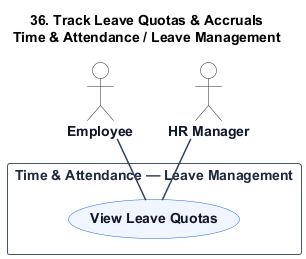

The diagram above was rendered by PlantUML. Its source (embedded in the PNG):
@startuml
title 36. Track Leave Quotas & Accruals\nTime & Attendance / Leave Management

skinparam shadowing false
skinparam packageStyle rectangle
skinparam actorStyle stickman

hide stereotype

skinparam ActorBorderColor #1e293b
skinparam ActorBackgroundColor #ffffff
skinparam ActorFontColor #0f172a
skinparam ActorFontStyle bold

skinparam RectangleBorderColor #475569
skinparam RectangleBackgroundColor #ffffff
skinparam RectangleFontColor #1e293b
skinparam RectangleFontStyle bold

skinparam ArrowColor #334155
skinparam ArrowThickness 1.5

skinparam usecase {
    BackgroundColor #eff6ff
    BorderColor #2563eb
    FontColor #0f172a
    FontStyle bold
}

skinparam usecase<<Inc>> {
    BackgroundColor #ffffff
    BorderColor #64748b
    FontColor #0f172a
    FontStyle normal
}

skinparam usecase<<Ext>> {
    BackgroundColor #fffbeb
    BorderColor #d97706
    FontColor #0f172a
    FontStyle normal
}

actor "Employee" as Employee
actor "HR Manager" as HRManager

rectangle "Time & Attendance — Leave Management" {
    usecase "View Leave Quotas" as UC_Main



    Employee -- UC_Main
    HRManager -- UC_Main


}
@enduml